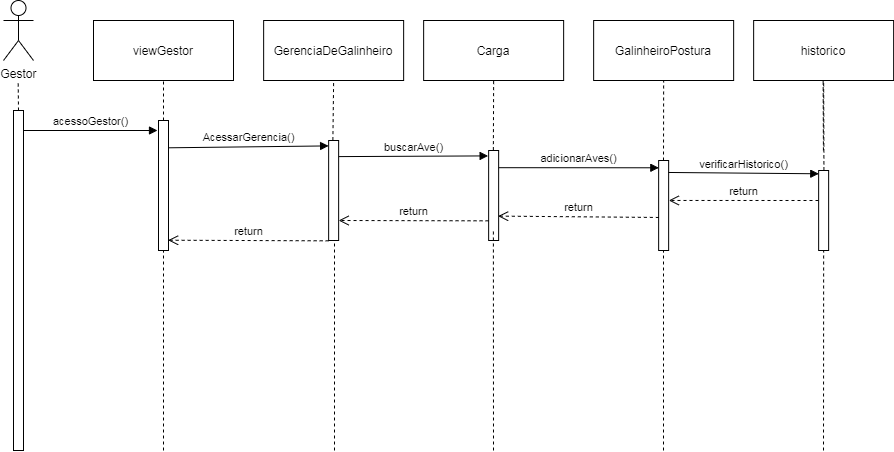

The diagram above was exported from draw.io. Its source (the exported page's mxGraphModel, read from the mxfile embedded in the PNG):
<mxGraphModel dx="868" dy="454" grid="1" gridSize="10" guides="1" tooltips="1" connect="1" arrows="1" fold="1" page="1" pageScale="1" pageWidth="827" pageHeight="1169" math="0" shadow="0">
  <root>
    <mxCell id="0" />
    <mxCell id="1" parent="0" />
    <mxCell id="Eq3P5yWuUsA1k4Ui4-w4-1" value="Gestor" style="shape=umlActor;verticalLabelPosition=bottom;labelBackgroundColor=#ffffff;verticalAlign=top;html=1;outlineConnect=0;" parent="1" vertex="1">
      <mxGeometry x="110" y="30" width="30" height="60" as="geometry" />
    </mxCell>
    <mxCell id="Eq3P5yWuUsA1k4Ui4-w4-2" value="GerenciaDeGalinheiro" style="rounded=0;whiteSpace=wrap;html=1;" parent="1" vertex="1">
      <mxGeometry x="370.14" y="50" width="140" height="60" as="geometry" />
    </mxCell>
    <mxCell id="Eq3P5yWuUsA1k4Ui4-w4-3" value="" style="endArrow=none;dashed=1;html=1;entryX=0.5;entryY=1;entryDx=0;entryDy=0;exitX=0.424;exitY=-0.004;exitDx=0;exitDy=0;exitPerimeter=0;" parent="1" source="Eq3P5yWuUsA1k4Ui4-w4-6" target="Eq3P5yWuUsA1k4Ui4-w4-2" edge="1">
      <mxGeometry width="50" height="50" relative="1" as="geometry">
        <mxPoint x="440.14" y="150" as="sourcePoint" />
        <mxPoint x="590.14" y="220" as="targetPoint" />
      </mxGeometry>
    </mxCell>
    <mxCell id="Eq3P5yWuUsA1k4Ui4-w4-4" value="" style="endArrow=none;dashed=1;html=1;entryX=0.5;entryY=1;entryDx=0;entryDy=0;" parent="1" edge="1">
      <mxGeometry width="50" height="50" relative="1" as="geometry">
        <mxPoint x="125" y="140" as="sourcePoint" />
        <mxPoint x="124.66" y="109.99999999999994" as="targetPoint" />
      </mxGeometry>
    </mxCell>
    <mxCell id="Eq3P5yWuUsA1k4Ui4-w4-5" value="" style="html=1;points=[];perimeter=orthogonalPerimeter;" parent="1" vertex="1">
      <mxGeometry x="120" y="140" width="10" height="340" as="geometry" />
    </mxCell>
    <mxCell id="Eq3P5yWuUsA1k4Ui4-w4-6" value="" style="html=1;points=[];perimeter=orthogonalPerimeter;" parent="1" vertex="1">
      <mxGeometry x="435.14" y="170" width="10" height="100" as="geometry" />
    </mxCell>
    <mxCell id="Eq3P5yWuUsA1k4Ui4-w4-7" value="AcessarGerencia()" style="html=1;verticalAlign=bottom;endArrow=block;exitX=1.01;exitY=0.21;exitDx=0;exitDy=0;exitPerimeter=0;entryX=-0.004;entryY=0.054;entryDx=0;entryDy=0;entryPerimeter=0;" parent="1" source="UvomvA4PUr9q1u9Pdw9_-16" target="Eq3P5yWuUsA1k4Ui4-w4-6" edge="1">
      <mxGeometry width="80" relative="1" as="geometry">
        <mxPoint x="290" y="170" as="sourcePoint" />
        <mxPoint x="430" y="170" as="targetPoint" />
      </mxGeometry>
    </mxCell>
    <mxCell id="Eq3P5yWuUsA1k4Ui4-w4-8" value="Carga" style="rounded=0;whiteSpace=wrap;html=1;" parent="1" vertex="1">
      <mxGeometry x="530.14" y="50" width="140" height="60" as="geometry" />
    </mxCell>
    <mxCell id="Eq3P5yWuUsA1k4Ui4-w4-9" value="" style="endArrow=none;dashed=1;html=1;entryX=0.5;entryY=1;entryDx=0;entryDy=0;exitX=0.472;exitY=-0.004;exitDx=0;exitDy=0;exitPerimeter=0;" parent="1" source="Eq3P5yWuUsA1k4Ui4-w4-10" target="Eq3P5yWuUsA1k4Ui4-w4-8" edge="1">
      <mxGeometry width="50" height="50" relative="1" as="geometry">
        <mxPoint x="620" y="150" as="sourcePoint" />
        <mxPoint x="750.14" y="220" as="targetPoint" />
      </mxGeometry>
    </mxCell>
    <mxCell id="Eq3P5yWuUsA1k4Ui4-w4-10" value="" style="html=1;points=[];perimeter=orthogonalPerimeter;" parent="1" vertex="1">
      <mxGeometry x="595.14" y="180" width="10" height="90" as="geometry" />
    </mxCell>
    <mxCell id="Eq3P5yWuUsA1k4Ui4-w4-14" value="GalinheiroPostura" style="rounded=0;whiteSpace=wrap;html=1;" parent="1" vertex="1">
      <mxGeometry x="700.14" y="50" width="140" height="60" as="geometry" />
    </mxCell>
    <mxCell id="Eq3P5yWuUsA1k4Ui4-w4-15" value="" style="endArrow=none;dashed=1;html=1;entryX=0.5;entryY=1;entryDx=0;entryDy=0;exitX=0.486;exitY=0;exitDx=0;exitDy=0;exitPerimeter=0;" parent="1" source="Eq3P5yWuUsA1k4Ui4-w4-16" target="Eq3P5yWuUsA1k4Ui4-w4-14" edge="1">
      <mxGeometry width="50" height="50" relative="1" as="geometry">
        <mxPoint x="770.14" y="170.00000000000006" as="sourcePoint" />
        <mxPoint x="770.14" y="120.00000000000006" as="targetPoint" />
      </mxGeometry>
    </mxCell>
    <mxCell id="Eq3P5yWuUsA1k4Ui4-w4-16" value="" style="html=1;points=[];perimeter=orthogonalPerimeter;" parent="1" vertex="1">
      <mxGeometry x="765.14" y="190" width="10" height="90" as="geometry" />
    </mxCell>
    <mxCell id="Eq3P5yWuUsA1k4Ui4-w4-19" value="buscarAve()" style="html=1;verticalAlign=bottom;endArrow=block;exitX=1.014;exitY=0.161;exitDx=0;exitDy=0;exitPerimeter=0;entryX=-0.052;entryY=0.06;entryDx=0;entryDy=0;entryPerimeter=0;" parent="1" source="Eq3P5yWuUsA1k4Ui4-w4-6" target="Eq3P5yWuUsA1k4Ui4-w4-10" edge="1">
      <mxGeometry width="80" relative="1" as="geometry">
        <mxPoint x="400.14" y="190.32" as="sourcePoint" />
        <mxPoint x="595" y="189" as="targetPoint" />
      </mxGeometry>
    </mxCell>
    <mxCell id="Eq3P5yWuUsA1k4Ui4-w4-20" value="adicionarAves()" style="html=1;verticalAlign=bottom;endArrow=block;entryX=0.019;entryY=0.081;entryDx=0;entryDy=0;entryPerimeter=0;exitX=1.014;exitY=0.191;exitDx=0;exitDy=0;exitPerimeter=0;" parent="1" source="Eq3P5yWuUsA1k4Ui4-w4-10" target="Eq3P5yWuUsA1k4Ui4-w4-16" edge="1">
      <mxGeometry width="80" relative="1" as="geometry">
        <mxPoint x="605.14" y="200" as="sourcePoint" />
        <mxPoint x="750.14" y="200" as="targetPoint" />
      </mxGeometry>
    </mxCell>
    <mxCell id="Eq3P5yWuUsA1k4Ui4-w4-21" value="" style="endArrow=none;dashed=1;html=1;" parent="1" edge="1">
      <mxGeometry width="50" height="50" relative="1" as="geometry">
        <mxPoint x="441" y="480" as="sourcePoint" />
        <mxPoint x="441" y="270" as="targetPoint" />
      </mxGeometry>
    </mxCell>
    <mxCell id="Eq3P5yWuUsA1k4Ui4-w4-22" value="" style="endArrow=none;dashed=1;html=1;entryX=0.617;entryY=1.004;entryDx=0;entryDy=0;entryPerimeter=0;" parent="1" edge="1">
      <mxGeometry width="50" height="50" relative="1" as="geometry">
        <mxPoint x="600" y="480" as="sourcePoint" />
        <mxPoint x="599.8900000000001" y="260.00000000000006" as="targetPoint" />
      </mxGeometry>
    </mxCell>
    <mxCell id="Eq3P5yWuUsA1k4Ui4-w4-23" value="" style="endArrow=none;dashed=1;html=1;" parent="1" edge="1">
      <mxGeometry width="50" height="50" relative="1" as="geometry">
        <mxPoint x="770" y="480" as="sourcePoint" />
        <mxPoint x="770" y="280" as="targetPoint" />
      </mxGeometry>
    </mxCell>
    <mxCell id="Eq3P5yWuUsA1k4Ui4-w4-24" value="historico" style="rounded=0;whiteSpace=wrap;html=1;" parent="1" vertex="1">
      <mxGeometry x="860.14" y="50" width="140" height="60" as="geometry" />
    </mxCell>
    <mxCell id="Eq3P5yWuUsA1k4Ui4-w4-25" value="" style="endArrow=none;dashed=1;html=1;entryX=0.5;entryY=1;entryDx=0;entryDy=0;exitX=0.529;exitY=-0.002;exitDx=0;exitDy=0;exitPerimeter=0;" parent="1" source="Eq3P5yWuUsA1k4Ui4-w4-26" target="Eq3P5yWuUsA1k4Ui4-w4-24" edge="1">
      <mxGeometry width="50" height="50" relative="1" as="geometry">
        <mxPoint x="930.1399999999999" y="170" as="sourcePoint" />
        <mxPoint x="930.1399999999999" y="120.00000000000006" as="targetPoint" />
      </mxGeometry>
    </mxCell>
    <mxCell id="Eq3P5yWuUsA1k4Ui4-w4-26" value="" style="html=1;points=[];perimeter=orthogonalPerimeter;" parent="1" vertex="1">
      <mxGeometry x="925.1399999999999" y="200" width="10" height="80" as="geometry" />
    </mxCell>
    <mxCell id="Eq3P5yWuUsA1k4Ui4-w4-27" value="" style="endArrow=none;dashed=1;html=1;" parent="1" edge="1">
      <mxGeometry width="50" height="50" relative="1" as="geometry">
        <mxPoint x="930" y="480" as="sourcePoint" />
        <mxPoint x="930.1399999999999" y="280" as="targetPoint" />
      </mxGeometry>
    </mxCell>
    <mxCell id="Eq3P5yWuUsA1k4Ui4-w4-28" value="verificarHistorico()" style="html=1;verticalAlign=bottom;endArrow=block;entryX=0.014;entryY=0.041;entryDx=0;entryDy=0;entryPerimeter=0;exitX=0.986;exitY=0.133;exitDx=0;exitDy=0;exitPerimeter=0;" parent="1" source="Eq3P5yWuUsA1k4Ui4-w4-16" target="Eq3P5yWuUsA1k4Ui4-w4-26" edge="1">
      <mxGeometry width="80" relative="1" as="geometry">
        <mxPoint x="790.14" y="203" as="sourcePoint" />
        <mxPoint x="774.59" y="204.55999999999995" as="targetPoint" />
      </mxGeometry>
    </mxCell>
    <mxCell id="Eq3P5yWuUsA1k4Ui4-w4-31" value="return" style="html=1;verticalAlign=bottom;endArrow=open;dashed=1;endSize=8;entryX=1.019;entryY=0.444;entryDx=0;entryDy=0;entryPerimeter=0;" parent="1" target="Eq3P5yWuUsA1k4Ui4-w4-16" edge="1">
      <mxGeometry relative="1" as="geometry">
        <mxPoint x="925" y="230" as="sourcePoint" />
        <mxPoint x="810.14" y="260" as="targetPoint" />
      </mxGeometry>
    </mxCell>
    <mxCell id="UvomvA4PUr9q1u9Pdw9_-1" value="" style="endArrow=none;dashed=1;html=1;entryX=0.5;entryY=1;entryDx=0;entryDy=0;exitX=0.529;exitY=-0.002;exitDx=0;exitDy=0;exitPerimeter=0;" parent="1" edge="1">
      <mxGeometry width="50" height="50" relative="1" as="geometry">
        <mxPoint x="929.9299999999998" y="179.84000000000003" as="sourcePoint" />
        <mxPoint x="929.6399999999999" y="110" as="targetPoint" />
      </mxGeometry>
    </mxCell>
    <mxCell id="UvomvA4PUr9q1u9Pdw9_-14" value="viewGestor" style="rounded=0;whiteSpace=wrap;html=1;" parent="1" vertex="1">
      <mxGeometry x="200" y="50" width="140" height="60" as="geometry" />
    </mxCell>
    <mxCell id="UvomvA4PUr9q1u9Pdw9_-15" value="" style="endArrow=none;dashed=1;html=1;entryX=0.5;entryY=1;entryDx=0;entryDy=0;" parent="1" target="UvomvA4PUr9q1u9Pdw9_-14" edge="1">
      <mxGeometry width="50" height="50" relative="1" as="geometry">
        <mxPoint x="270" y="150" as="sourcePoint" />
        <mxPoint x="420" y="220" as="targetPoint" />
      </mxGeometry>
    </mxCell>
    <mxCell id="UvomvA4PUr9q1u9Pdw9_-16" value="" style="html=1;points=[];perimeter=orthogonalPerimeter;" parent="1" vertex="1">
      <mxGeometry x="265" y="150" width="10" height="130" as="geometry" />
    </mxCell>
    <mxCell id="UvomvA4PUr9q1u9Pdw9_-17" value="acessoGestor()" style="html=1;verticalAlign=bottom;endArrow=block;exitX=1.018;exitY=0.325;exitDx=0;exitDy=0;exitPerimeter=0;" parent="1" edge="1">
      <mxGeometry width="80" relative="1" as="geometry">
        <mxPoint x="129.99999999999994" y="160.00000000000006" as="sourcePoint" />
        <mxPoint x="264" y="160" as="targetPoint" />
      </mxGeometry>
    </mxCell>
    <mxCell id="UvomvA4PUr9q1u9Pdw9_-19" value="" style="endArrow=none;dashed=1;html=1;" parent="1" edge="1">
      <mxGeometry width="50" height="50" relative="1" as="geometry">
        <mxPoint x="270" y="480" as="sourcePoint" />
        <mxPoint x="270" y="280" as="targetPoint" />
      </mxGeometry>
    </mxCell>
    <mxCell id="9-MgmmvNQv8NnkiVuPF_-1" value="return" style="html=1;verticalAlign=bottom;endArrow=open;dashed=1;endSize=8;entryX=0.948;entryY=0.729;entryDx=0;entryDy=0;entryPerimeter=0;exitX=0.019;exitY=0.633;exitDx=0;exitDy=0;exitPerimeter=0;" parent="1" source="Eq3P5yWuUsA1k4Ui4-w4-16" target="Eq3P5yWuUsA1k4Ui4-w4-10" edge="1">
      <mxGeometry relative="1" as="geometry">
        <mxPoint x="765.14" y="240.08" as="sourcePoint" />
        <mxPoint x="615.2400000000001" y="239.76000000000002" as="targetPoint" />
      </mxGeometry>
    </mxCell>
    <mxCell id="9-MgmmvNQv8NnkiVuPF_-2" value="return" style="html=1;verticalAlign=bottom;endArrow=open;dashed=1;endSize=8;entryX=0.996;entryY=0.496;entryDx=0;entryDy=0;entryPerimeter=0;" parent="1" edge="1">
      <mxGeometry relative="1" as="geometry">
        <mxPoint x="595.04" y="250.32" as="sourcePoint" />
        <mxPoint x="445.1400000000001" y="250" as="targetPoint" />
      </mxGeometry>
    </mxCell>
    <mxCell id="9-MgmmvNQv8NnkiVuPF_-4" value="return" style="html=1;verticalAlign=bottom;endArrow=open;dashed=1;endSize=8;entryX=0.962;entryY=0.921;entryDx=0;entryDy=0;entryPerimeter=0;" parent="1" target="UvomvA4PUr9q1u9Pdw9_-16" edge="1">
      <mxGeometry relative="1" as="geometry">
        <mxPoint x="435.14" y="270.32" as="sourcePoint" />
        <mxPoint x="285.2400000000001" y="270" as="targetPoint" />
      </mxGeometry>
    </mxCell>
  </root>
</mxGraphModel>